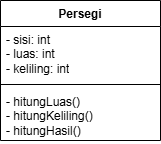

The diagram above was exported from draw.io. Its source (the exported page's mxGraphModel, read from the mxfile embedded in the PNG):
<mxGraphModel dx="1042" dy="562" grid="1" gridSize="10" guides="1" tooltips="1" connect="1" arrows="1" fold="1" page="1" pageScale="1" pageWidth="1100" pageHeight="850" background="light-dark(#FFFFFF,#FFFFFF)" math="0" shadow="0">
  <root>
    <mxCell id="0" />
    <mxCell id="1" parent="0" />
    <mxCell id="A5Ns5KxEwKlNy7S2yACF-1" parent="1" style="swimlane;fontStyle=1;align=center;verticalAlign=top;childLayout=stackLayout;horizontal=1;startSize=26;horizontalStack=0;resizeParent=1;resizeParentMax=0;resizeLast=0;collapsible=1;marginBottom=0;whiteSpace=wrap;html=1;" value="Persegi" vertex="1">
      <mxGeometry height="140" width="160" x="480" y="160" as="geometry" />
    </mxCell>
    <mxCell id="A5Ns5KxEwKlNy7S2yACF-2" parent="A5Ns5KxEwKlNy7S2yACF-1" style="text;strokeColor=none;fillColor=none;align=left;verticalAlign=top;spacingLeft=4;spacingRight=4;overflow=hidden;rotatable=0;points=[[0,0.5],[1,0.5]];portConstraint=eastwest;whiteSpace=wrap;html=1;" value="- sisi: int&lt;div&gt;- luas: int&lt;/div&gt;&lt;div&gt;- keliling: int&lt;/div&gt;" vertex="1">
      <mxGeometry height="54" width="160" y="26" as="geometry" />
    </mxCell>
    <mxCell id="A5Ns5KxEwKlNy7S2yACF-3" parent="A5Ns5KxEwKlNy7S2yACF-1" style="line;strokeWidth=1;fillColor=none;align=left;verticalAlign=middle;spacingTop=-1;spacingLeft=3;spacingRight=3;rotatable=0;labelPosition=right;points=[];portConstraint=eastwest;strokeColor=inherit;" value="" vertex="1">
      <mxGeometry height="8" width="160" y="80" as="geometry" />
    </mxCell>
    <mxCell id="A5Ns5KxEwKlNy7S2yACF-4" parent="A5Ns5KxEwKlNy7S2yACF-1" style="text;strokeColor=none;fillColor=none;align=left;verticalAlign=top;spacingLeft=4;spacingRight=4;overflow=hidden;rotatable=0;points=[[0,0.5],[1,0.5]];portConstraint=eastwest;whiteSpace=wrap;html=1;" value="- hitungLuas()&lt;div&gt;- hitungKeliling()&lt;/div&gt;&lt;div&gt;- hitungHasil()&lt;/div&gt;" vertex="1">
      <mxGeometry height="52" width="160" y="88" as="geometry" />
    </mxCell>
  </root>
</mxGraphModel>